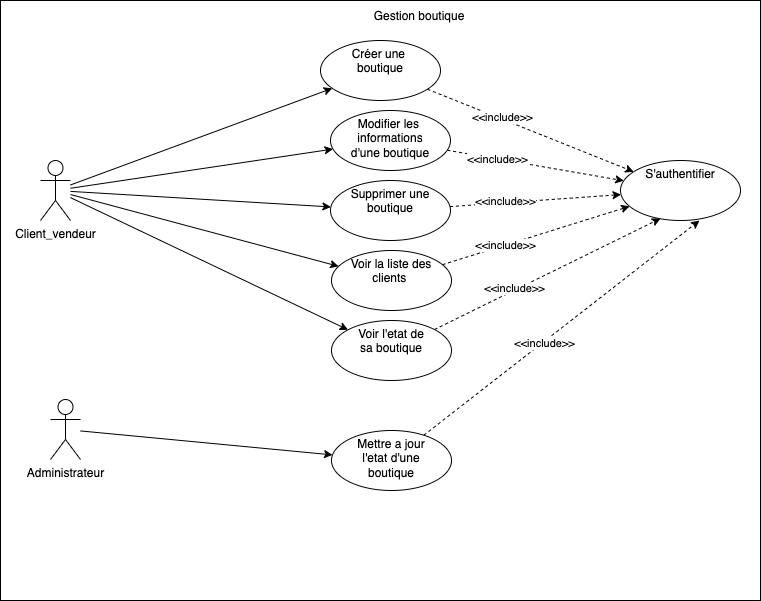

The diagram above was exported from draw.io. Its source (the exported page's mxGraphModel, read from the mxfile embedded in the PNG):
<mxGraphModel dx="786" dy="350" grid="1" gridSize="10" guides="1" tooltips="1" connect="1" arrows="1" fold="1" page="1" pageScale="1" pageWidth="827" pageHeight="1169" math="0" shadow="0">
  <root>
    <mxCell id="0" />
    <mxCell id="1" parent="0" />
    <mxCell id="UAsrpyPvyt6wrDo05yFp-1" value="" style="rounded=0;whiteSpace=wrap;html=1;" vertex="1" parent="1">
      <mxGeometry y="80" width="760" height="600" as="geometry" />
    </mxCell>
    <mxCell id="UAsrpyPvyt6wrDo05yFp-8" value="" style="rounded=0;orthogonalLoop=1;jettySize=auto;html=1;" edge="1" parent="1" source="UAsrpyPvyt6wrDo05yFp-2" target="UAsrpyPvyt6wrDo05yFp-7">
      <mxGeometry relative="1" as="geometry" />
    </mxCell>
    <mxCell id="UAsrpyPvyt6wrDo05yFp-10" value="" style="edgeStyle=none;rounded=0;orthogonalLoop=1;jettySize=auto;html=1;" edge="1" parent="1" source="UAsrpyPvyt6wrDo05yFp-2" target="UAsrpyPvyt6wrDo05yFp-9">
      <mxGeometry relative="1" as="geometry" />
    </mxCell>
    <mxCell id="UAsrpyPvyt6wrDo05yFp-17" value="" style="edgeStyle=none;rounded=0;orthogonalLoop=1;jettySize=auto;html=1;" edge="1" parent="1" source="UAsrpyPvyt6wrDo05yFp-2" target="UAsrpyPvyt6wrDo05yFp-16">
      <mxGeometry relative="1" as="geometry" />
    </mxCell>
    <mxCell id="UAsrpyPvyt6wrDo05yFp-22" value="" style="edgeStyle=none;rounded=0;orthogonalLoop=1;jettySize=auto;html=1;" edge="1" parent="1" source="UAsrpyPvyt6wrDo05yFp-2" target="UAsrpyPvyt6wrDo05yFp-21">
      <mxGeometry relative="1" as="geometry" />
    </mxCell>
    <mxCell id="UAsrpyPvyt6wrDo05yFp-26" value="" style="edgeStyle=none;rounded=0;orthogonalLoop=1;jettySize=auto;html=1;strokeColor=default;" edge="1" parent="1" source="UAsrpyPvyt6wrDo05yFp-2" target="UAsrpyPvyt6wrDo05yFp-25">
      <mxGeometry relative="1" as="geometry" />
    </mxCell>
    <mxCell id="UAsrpyPvyt6wrDo05yFp-2" value="Client_vendeur" style="shape=umlActor;verticalLabelPosition=bottom;verticalAlign=top;html=1;outlineConnect=0;" vertex="1" parent="1">
      <mxGeometry x="40" y="240" width="30" height="60" as="geometry" />
    </mxCell>
    <mxCell id="UAsrpyPvyt6wrDo05yFp-3" value="Gestion boutique" style="text;html=1;strokeColor=none;fillColor=none;align=center;verticalAlign=middle;whiteSpace=wrap;rounded=0;" vertex="1" parent="1">
      <mxGeometry x="358" y="81" width="122" height="30" as="geometry" />
    </mxCell>
    <mxCell id="UAsrpyPvyt6wrDo05yFp-24" value="" style="edgeStyle=none;orthogonalLoop=1;jettySize=auto;html=1;rounded=0;strokeColor=default;dashed=1;" edge="1" parent="1" source="UAsrpyPvyt6wrDo05yFp-7" target="UAsrpyPvyt6wrDo05yFp-23">
      <mxGeometry relative="1" as="geometry" />
    </mxCell>
    <mxCell id="UAsrpyPvyt6wrDo05yFp-31" value="&amp;lt;&amp;lt;include&amp;gt;&amp;gt;" style="edgeLabel;html=1;align=center;verticalAlign=middle;resizable=0;points=[];" vertex="1" connectable="0" parent="UAsrpyPvyt6wrDo05yFp-24">
      <mxGeometry x="-0.2776" y="2" relative="1" as="geometry">
        <mxPoint as="offset" />
      </mxGeometry>
    </mxCell>
    <mxCell id="UAsrpyPvyt6wrDo05yFp-7" value="Créer une &lt;br&gt;boutique" style="ellipse;whiteSpace=wrap;html=1;verticalAlign=top;" vertex="1" parent="1">
      <mxGeometry x="320" y="120" width="120" height="60" as="geometry" />
    </mxCell>
    <mxCell id="UAsrpyPvyt6wrDo05yFp-27" style="edgeStyle=none;rounded=0;orthogonalLoop=1;jettySize=auto;html=1;strokeColor=default;dashed=1;" edge="1" parent="1" source="UAsrpyPvyt6wrDo05yFp-9" target="UAsrpyPvyt6wrDo05yFp-23">
      <mxGeometry relative="1" as="geometry" />
    </mxCell>
    <mxCell id="UAsrpyPvyt6wrDo05yFp-32" value="&amp;lt;&amp;lt;include&amp;gt;&amp;gt;" style="edgeLabel;html=1;align=center;verticalAlign=middle;resizable=0;points=[];" vertex="1" connectable="0" parent="UAsrpyPvyt6wrDo05yFp-27">
      <mxGeometry x="-0.4425" relative="1" as="geometry">
        <mxPoint as="offset" />
      </mxGeometry>
    </mxCell>
    <mxCell id="UAsrpyPvyt6wrDo05yFp-9" value="Modifier les&amp;nbsp;&lt;br&gt;informations&lt;br&gt;d'une boutique" style="ellipse;whiteSpace=wrap;html=1;verticalAlign=top;" vertex="1" parent="1">
      <mxGeometry x="330" y="190" width="120" height="60" as="geometry" />
    </mxCell>
    <mxCell id="UAsrpyPvyt6wrDo05yFp-28" style="edgeStyle=none;rounded=0;orthogonalLoop=1;jettySize=auto;html=1;strokeColor=default;dashed=1;" edge="1" parent="1" source="UAsrpyPvyt6wrDo05yFp-16" target="UAsrpyPvyt6wrDo05yFp-23">
      <mxGeometry relative="1" as="geometry" />
    </mxCell>
    <mxCell id="UAsrpyPvyt6wrDo05yFp-33" value="&amp;lt;&amp;lt;include&amp;gt;&amp;gt;" style="edgeLabel;html=1;align=center;verticalAlign=middle;resizable=0;points=[];" vertex="1" connectable="0" parent="UAsrpyPvyt6wrDo05yFp-28">
      <mxGeometry x="-0.3609" y="2" relative="1" as="geometry">
        <mxPoint as="offset" />
      </mxGeometry>
    </mxCell>
    <mxCell id="UAsrpyPvyt6wrDo05yFp-16" value="Supprimer une&lt;br&gt;boutique" style="ellipse;whiteSpace=wrap;html=1;verticalAlign=top;" vertex="1" parent="1">
      <mxGeometry x="330" y="260" width="120" height="60" as="geometry" />
    </mxCell>
    <mxCell id="UAsrpyPvyt6wrDo05yFp-20" value="" style="edgeStyle=none;rounded=0;orthogonalLoop=1;jettySize=auto;html=1;" edge="1" parent="1" source="UAsrpyPvyt6wrDo05yFp-18" target="UAsrpyPvyt6wrDo05yFp-19">
      <mxGeometry relative="1" as="geometry" />
    </mxCell>
    <mxCell id="UAsrpyPvyt6wrDo05yFp-18" value="Administrateur" style="shape=umlActor;verticalLabelPosition=bottom;verticalAlign=top;html=1;outlineConnect=0;" vertex="1" parent="1">
      <mxGeometry x="50" y="479" width="30" height="60" as="geometry" />
    </mxCell>
    <mxCell id="UAsrpyPvyt6wrDo05yFp-36" style="edgeStyle=none;rounded=0;orthogonalLoop=1;jettySize=auto;html=1;entryX=0.658;entryY=1;entryDx=0;entryDy=0;entryPerimeter=0;dashed=1;strokeColor=default;" edge="1" parent="1" source="UAsrpyPvyt6wrDo05yFp-19" target="UAsrpyPvyt6wrDo05yFp-23">
      <mxGeometry relative="1" as="geometry" />
    </mxCell>
    <mxCell id="UAsrpyPvyt6wrDo05yFp-37" value="&amp;lt;&amp;lt;include&amp;gt;&amp;gt;" style="edgeLabel;html=1;align=center;verticalAlign=middle;resizable=0;points=[];" vertex="1" connectable="0" parent="UAsrpyPvyt6wrDo05yFp-36">
      <mxGeometry x="-0.1369" y="-1" relative="1" as="geometry">
        <mxPoint as="offset" />
      </mxGeometry>
    </mxCell>
    <mxCell id="UAsrpyPvyt6wrDo05yFp-19" value="Mettre a jour&lt;br&gt;l'etat d'une&lt;br&gt;boutique" style="ellipse;whiteSpace=wrap;html=1;verticalAlign=top;" vertex="1" parent="1">
      <mxGeometry x="331" y="510" width="120" height="60" as="geometry" />
    </mxCell>
    <mxCell id="UAsrpyPvyt6wrDo05yFp-29" style="edgeStyle=none;rounded=0;orthogonalLoop=1;jettySize=auto;html=1;strokeColor=default;dashed=1;" edge="1" parent="1" source="UAsrpyPvyt6wrDo05yFp-21" target="UAsrpyPvyt6wrDo05yFp-23">
      <mxGeometry relative="1" as="geometry" />
    </mxCell>
    <mxCell id="UAsrpyPvyt6wrDo05yFp-34" value="&amp;lt;&amp;lt;include&amp;gt;&amp;gt;" style="edgeLabel;html=1;align=center;verticalAlign=middle;resizable=0;points=[];" vertex="1" connectable="0" parent="UAsrpyPvyt6wrDo05yFp-29">
      <mxGeometry x="-0.3276" relative="1" as="geometry">
        <mxPoint as="offset" />
      </mxGeometry>
    </mxCell>
    <mxCell id="UAsrpyPvyt6wrDo05yFp-21" value="Voir la liste des&lt;br&gt;clients&amp;nbsp;" style="ellipse;whiteSpace=wrap;html=1;verticalAlign=top;" vertex="1" parent="1">
      <mxGeometry x="331" y="330" width="120" height="60" as="geometry" />
    </mxCell>
    <mxCell id="UAsrpyPvyt6wrDo05yFp-23" value="S'authentifier" style="ellipse;whiteSpace=wrap;html=1;verticalAlign=top;" vertex="1" parent="1">
      <mxGeometry x="620" y="240" width="120" height="60" as="geometry" />
    </mxCell>
    <mxCell id="UAsrpyPvyt6wrDo05yFp-30" style="edgeStyle=none;rounded=0;orthogonalLoop=1;jettySize=auto;html=1;entryX=0.333;entryY=0.967;entryDx=0;entryDy=0;entryPerimeter=0;strokeColor=default;dashed=1;" edge="1" parent="1" source="UAsrpyPvyt6wrDo05yFp-25" target="UAsrpyPvyt6wrDo05yFp-23">
      <mxGeometry relative="1" as="geometry" />
    </mxCell>
    <mxCell id="UAsrpyPvyt6wrDo05yFp-35" value="&amp;lt;&amp;lt;include&amp;gt;&amp;gt;" style="edgeLabel;html=1;align=center;verticalAlign=middle;resizable=0;points=[];" vertex="1" connectable="0" parent="UAsrpyPvyt6wrDo05yFp-30">
      <mxGeometry x="-0.2854" y="2" relative="1" as="geometry">
        <mxPoint as="offset" />
      </mxGeometry>
    </mxCell>
    <mxCell id="UAsrpyPvyt6wrDo05yFp-25" value="Voir l'etat de&lt;br&gt;sa boutique" style="ellipse;whiteSpace=wrap;html=1;verticalAlign=top;" vertex="1" parent="1">
      <mxGeometry x="331" y="400" width="120" height="60" as="geometry" />
    </mxCell>
  </root>
</mxGraphModel>